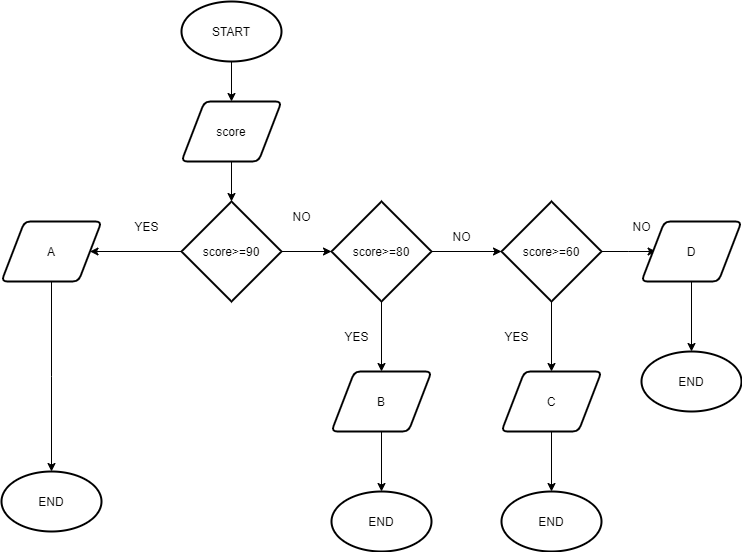

The diagram above was exported from draw.io. Its source (the exported page's mxGraphModel, read from the mxfile embedded in the PNG):
<mxGraphModel dx="594" dy="657" grid="1" gridSize="10" guides="1" tooltips="1" connect="1" arrows="1" fold="1" page="1" pageScale="1" pageWidth="827" pageHeight="1169" math="0" shadow="0">
  <root>
    <mxCell id="0" />
    <mxCell id="1" parent="0" />
    <mxCell id="M0FyYBpJ7UwYXvpRuDrs-28" style="edgeStyle=orthogonalEdgeStyle;rounded=0;orthogonalLoop=1;jettySize=auto;html=1;" edge="1" parent="1" source="M0FyYBpJ7UwYXvpRuDrs-25" target="M0FyYBpJ7UwYXvpRuDrs-26">
      <mxGeometry relative="1" as="geometry" />
    </mxCell>
    <mxCell id="M0FyYBpJ7UwYXvpRuDrs-25" value="START" style="strokeWidth=2;html=1;shape=mxgraph.flowchart.start_1;whiteSpace=wrap;" vertex="1" parent="1">
      <mxGeometry x="200" y="30" width="100" height="60" as="geometry" />
    </mxCell>
    <mxCell id="M0FyYBpJ7UwYXvpRuDrs-26" value="score" style="shape=parallelogram;html=1;strokeWidth=2;perimeter=parallelogramPerimeter;whiteSpace=wrap;rounded=1;arcSize=12;size=0.23;" vertex="1" parent="1">
      <mxGeometry x="200" y="130" width="100" height="60" as="geometry" />
    </mxCell>
    <mxCell id="M0FyYBpJ7UwYXvpRuDrs-32" style="edgeStyle=orthogonalEdgeStyle;rounded=0;orthogonalLoop=1;jettySize=auto;html=1;entryX=1;entryY=0.5;entryDx=0;entryDy=0;" edge="1" parent="1" source="M0FyYBpJ7UwYXvpRuDrs-27" target="M0FyYBpJ7UwYXvpRuDrs-30">
      <mxGeometry relative="1" as="geometry" />
    </mxCell>
    <mxCell id="M0FyYBpJ7UwYXvpRuDrs-27" value="score&amp;gt;=90" style="strokeWidth=2;html=1;shape=mxgraph.flowchart.decision;whiteSpace=wrap;" vertex="1" parent="1">
      <mxGeometry x="200" y="230" width="100" height="100" as="geometry" />
    </mxCell>
    <mxCell id="M0FyYBpJ7UwYXvpRuDrs-29" style="edgeStyle=orthogonalEdgeStyle;rounded=0;orthogonalLoop=1;jettySize=auto;html=1;entryX=0.5;entryY=0;entryDx=0;entryDy=0;entryPerimeter=0;" edge="1" parent="1" source="M0FyYBpJ7UwYXvpRuDrs-26" target="M0FyYBpJ7UwYXvpRuDrs-27">
      <mxGeometry relative="1" as="geometry" />
    </mxCell>
    <mxCell id="M0FyYBpJ7UwYXvpRuDrs-53" style="edgeStyle=orthogonalEdgeStyle;rounded=0;orthogonalLoop=1;jettySize=auto;html=1;" edge="1" parent="1" source="M0FyYBpJ7UwYXvpRuDrs-30">
      <mxGeometry relative="1" as="geometry">
        <mxPoint x="70" y="500" as="targetPoint" />
      </mxGeometry>
    </mxCell>
    <mxCell id="M0FyYBpJ7UwYXvpRuDrs-30" value="A" style="shape=parallelogram;html=1;strokeWidth=2;perimeter=parallelogramPerimeter;whiteSpace=wrap;rounded=1;arcSize=12;size=0.23;" vertex="1" parent="1">
      <mxGeometry x="20" y="250" width="100" height="60" as="geometry" />
    </mxCell>
    <mxCell id="M0FyYBpJ7UwYXvpRuDrs-34" value="YES" style="text;html=1;align=center;verticalAlign=middle;resizable=0;points=[];autosize=1;strokeColor=none;fillColor=none;" vertex="1" parent="1">
      <mxGeometry x="140" y="240" width="50" height="30" as="geometry" />
    </mxCell>
    <mxCell id="M0FyYBpJ7UwYXvpRuDrs-40" style="edgeStyle=orthogonalEdgeStyle;rounded=0;orthogonalLoop=1;jettySize=auto;html=1;" edge="1" parent="1" source="M0FyYBpJ7UwYXvpRuDrs-36" target="M0FyYBpJ7UwYXvpRuDrs-39">
      <mxGeometry relative="1" as="geometry" />
    </mxCell>
    <mxCell id="M0FyYBpJ7UwYXvpRuDrs-44" style="edgeStyle=orthogonalEdgeStyle;rounded=0;orthogonalLoop=1;jettySize=auto;html=1;" edge="1" parent="1" source="M0FyYBpJ7UwYXvpRuDrs-36" target="M0FyYBpJ7UwYXvpRuDrs-43">
      <mxGeometry relative="1" as="geometry" />
    </mxCell>
    <mxCell id="M0FyYBpJ7UwYXvpRuDrs-36" value="score&amp;gt;=80" style="strokeWidth=2;html=1;shape=mxgraph.flowchart.decision;whiteSpace=wrap;" vertex="1" parent="1">
      <mxGeometry x="350" y="230" width="100" height="100" as="geometry" />
    </mxCell>
    <mxCell id="M0FyYBpJ7UwYXvpRuDrs-37" style="edgeStyle=orthogonalEdgeStyle;rounded=0;orthogonalLoop=1;jettySize=auto;html=1;entryX=0;entryY=0.5;entryDx=0;entryDy=0;entryPerimeter=0;" edge="1" parent="1" source="M0FyYBpJ7UwYXvpRuDrs-27" target="M0FyYBpJ7UwYXvpRuDrs-36">
      <mxGeometry relative="1" as="geometry" />
    </mxCell>
    <mxCell id="M0FyYBpJ7UwYXvpRuDrs-38" value="NO" style="text;html=1;align=center;verticalAlign=middle;resizable=0;points=[];autosize=1;strokeColor=none;fillColor=none;" vertex="1" parent="1">
      <mxGeometry x="300" y="230" width="40" height="30" as="geometry" />
    </mxCell>
    <mxCell id="M0FyYBpJ7UwYXvpRuDrs-39" value="B" style="shape=parallelogram;html=1;strokeWidth=2;perimeter=parallelogramPerimeter;whiteSpace=wrap;rounded=1;arcSize=12;size=0.23;" vertex="1" parent="1">
      <mxGeometry x="350" y="400" width="100" height="60" as="geometry" />
    </mxCell>
    <mxCell id="M0FyYBpJ7UwYXvpRuDrs-41" value="YES" style="text;html=1;align=center;verticalAlign=middle;resizable=0;points=[];autosize=1;strokeColor=none;fillColor=none;" vertex="1" parent="1">
      <mxGeometry x="350" y="350" width="50" height="30" as="geometry" />
    </mxCell>
    <mxCell id="M0FyYBpJ7UwYXvpRuDrs-57" style="edgeStyle=orthogonalEdgeStyle;rounded=0;orthogonalLoop=1;jettySize=auto;html=1;" edge="1" parent="1" source="M0FyYBpJ7UwYXvpRuDrs-42" target="M0FyYBpJ7UwYXvpRuDrs-56">
      <mxGeometry relative="1" as="geometry" />
    </mxCell>
    <mxCell id="M0FyYBpJ7UwYXvpRuDrs-42" value="C" style="shape=parallelogram;html=1;strokeWidth=2;perimeter=parallelogramPerimeter;whiteSpace=wrap;rounded=1;arcSize=12;size=0.23;" vertex="1" parent="1">
      <mxGeometry x="520" y="400" width="100" height="60" as="geometry" />
    </mxCell>
    <mxCell id="M0FyYBpJ7UwYXvpRuDrs-45" style="edgeStyle=orthogonalEdgeStyle;rounded=0;orthogonalLoop=1;jettySize=auto;html=1;exitX=0.5;exitY=1;exitDx=0;exitDy=0;exitPerimeter=0;" edge="1" parent="1" source="M0FyYBpJ7UwYXvpRuDrs-43" target="M0FyYBpJ7UwYXvpRuDrs-42">
      <mxGeometry relative="1" as="geometry" />
    </mxCell>
    <mxCell id="M0FyYBpJ7UwYXvpRuDrs-50" style="edgeStyle=orthogonalEdgeStyle;rounded=0;orthogonalLoop=1;jettySize=auto;html=1;entryX=0;entryY=0.5;entryDx=0;entryDy=0;" edge="1" parent="1" source="M0FyYBpJ7UwYXvpRuDrs-43">
      <mxGeometry relative="1" as="geometry">
        <mxPoint x="674.5999999999999" y="280" as="targetPoint" />
      </mxGeometry>
    </mxCell>
    <mxCell id="M0FyYBpJ7UwYXvpRuDrs-43" value="score&amp;gt;=60" style="strokeWidth=2;html=1;shape=mxgraph.flowchart.decision;whiteSpace=wrap;" vertex="1" parent="1">
      <mxGeometry x="520" y="230" width="100" height="100" as="geometry" />
    </mxCell>
    <mxCell id="M0FyYBpJ7UwYXvpRuDrs-46" value="YES" style="text;html=1;align=center;verticalAlign=middle;resizable=0;points=[];autosize=1;strokeColor=none;fillColor=none;" vertex="1" parent="1">
      <mxGeometry x="510" y="350" width="50" height="30" as="geometry" />
    </mxCell>
    <mxCell id="M0FyYBpJ7UwYXvpRuDrs-47" value="NO" style="text;html=1;align=center;verticalAlign=middle;resizable=0;points=[];autosize=1;strokeColor=none;fillColor=none;" vertex="1" parent="1">
      <mxGeometry x="460" y="250" width="40" height="30" as="geometry" />
    </mxCell>
    <mxCell id="M0FyYBpJ7UwYXvpRuDrs-48" value="NO" style="text;html=1;align=center;verticalAlign=middle;resizable=0;points=[];autosize=1;strokeColor=none;fillColor=none;" vertex="1" parent="1">
      <mxGeometry x="640" y="240" width="40" height="30" as="geometry" />
    </mxCell>
    <mxCell id="M0FyYBpJ7UwYXvpRuDrs-60" style="edgeStyle=orthogonalEdgeStyle;rounded=0;orthogonalLoop=1;jettySize=auto;html=1;" edge="1" parent="1" source="M0FyYBpJ7UwYXvpRuDrs-51" target="M0FyYBpJ7UwYXvpRuDrs-58">
      <mxGeometry relative="1" as="geometry" />
    </mxCell>
    <mxCell id="M0FyYBpJ7UwYXvpRuDrs-51" value="D" style="shape=parallelogram;html=1;strokeWidth=2;perimeter=parallelogramPerimeter;whiteSpace=wrap;rounded=1;arcSize=12;size=0.23;" vertex="1" parent="1">
      <mxGeometry x="660" y="250" width="100" height="60" as="geometry" />
    </mxCell>
    <mxCell id="M0FyYBpJ7UwYXvpRuDrs-52" value="END" style="strokeWidth=2;html=1;shape=mxgraph.flowchart.start_1;whiteSpace=wrap;" vertex="1" parent="1">
      <mxGeometry x="20" y="500" width="100" height="60" as="geometry" />
    </mxCell>
    <mxCell id="M0FyYBpJ7UwYXvpRuDrs-54" value="END" style="strokeWidth=2;html=1;shape=mxgraph.flowchart.start_1;whiteSpace=wrap;" vertex="1" parent="1">
      <mxGeometry x="350" y="520" width="100" height="60" as="geometry" />
    </mxCell>
    <mxCell id="M0FyYBpJ7UwYXvpRuDrs-55" style="edgeStyle=orthogonalEdgeStyle;rounded=0;orthogonalLoop=1;jettySize=auto;html=1;entryX=0.5;entryY=0;entryDx=0;entryDy=0;entryPerimeter=0;" edge="1" parent="1" source="M0FyYBpJ7UwYXvpRuDrs-39" target="M0FyYBpJ7UwYXvpRuDrs-54">
      <mxGeometry relative="1" as="geometry" />
    </mxCell>
    <mxCell id="M0FyYBpJ7UwYXvpRuDrs-56" value="END" style="strokeWidth=2;html=1;shape=mxgraph.flowchart.start_1;whiteSpace=wrap;" vertex="1" parent="1">
      <mxGeometry x="520" y="520" width="100" height="60" as="geometry" />
    </mxCell>
    <mxCell id="M0FyYBpJ7UwYXvpRuDrs-58" value="END" style="strokeWidth=2;html=1;shape=mxgraph.flowchart.start_1;whiteSpace=wrap;" vertex="1" parent="1">
      <mxGeometry x="660" y="380" width="100" height="60" as="geometry" />
    </mxCell>
  </root>
</mxGraphModel>